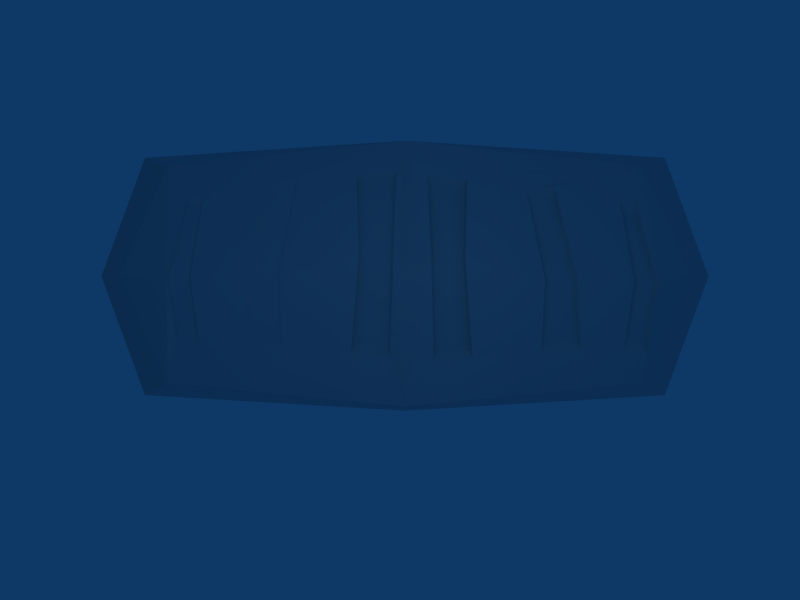 # Source: Brot.blend  (saved by Blender 2.48.1; exported with 4.5.12 LTS)
import bpy
from mathutils import Matrix  # noqa: F401  (used for matrix-valued properties, if any)

bpy.ops.wm.read_factory_settings(use_empty=True)
scene = bpy.context.scene
scene.name = 'Scene'

# ---- collections
col_collection_1 = bpy.data.collections.new('Collection 1'); scene.collection.children.link(col_collection_1)

# ---- materials (node trees are filled in below, after node groups)
mat_material = bpy.data.materials.new('Material')
mat_material.alpha_threshold = 0.0
mat_material.roughness = 0.5
mat_material.line_color = (0.0, 0.0, 0.0, 1.0)

# ---- material node trees

# ---- world
world_world = bpy.data.worlds.new('World'); scene.world = world_world
world_world.color = (0.05656, 0.2208, 0.4)
world_world.use_sun_shadow = False
world_world.sun_shadow_jitter_overblur = 0.0
world_world.cycles.sampling_method = 'MANUAL'
world_world.cycles.sample_map_resolution = 256
world_world.light_settings.ao_factor = 1.223

# ---- cameras
cam_camera = bpy.data.cameras.new('Camera')
cam_camera.passepartout_alpha = 0.2
cam_camera.clip_end = 100.0
cam_camera.lens = 35.0
cam_camera.show_passepartout = False
cam_camera.show_safe_areas = True
cam_camera.dof.focus_distance = 0.0
cam_camera.dof.aperture_fstop = 128.0

# ---- lights
light_lamp = bpy.data.lights.new('Lamp', 'POINT')
light_lamp.transmission_factor = 0.0
light_lamp.energy = 100.0
light_lamp.shadow_buffer_clip_start = 0.5
light_lamp.shadow_soft_size = 1.0
light_lamp.shadow_maximum_resolution = 0.006
light_lamp.use_absolute_resolution = True
light_lamp.cycles.use_multiple_importance_sampling = False

# ---- meshes
me_cube_001 = bpy.data.meshes.new('Cube.001')
me_cube_001.from_pydata([(0.2793, 0.1275, -0.08983), (0.2793, -0.1275, -0.08983), (-0.2793, -0.1275, -0.08983), (-0.2793, 0.1275, -0.08983), (0.2793, 0.1275, 0.08983), (0.2793, -0.1275, 0.08983), (-0.2793, -0.1275, 0.08983), (-0.2793, 0.1275, 0.08983), (-8.681e-08, -0.1308, -0.0998), (0.3302, -4.807e-08, -0.1062), (1.652e-08, 0.1308, -0.0998), (-0.3302, 1.422e-08, -0.1062), (0.3302, -1.177e-07, 0.1062), (-1.974e-07, -0.1532, 0.108), (-0.3302, -2.609e-08, 0.1062), (5.029e-08, 0.1532, 0.108), (0.3357, -0.1532, 0.0), (0.3357, 0.1532, 0.0), (-0.3357, -0.1532, 0.0), (-0.3357, 0.1532, 0.0), (-3.117e-08, -9.852e-09, -0.1305), (-8.196e-08, -8.196e-08, 0.144), (0.392, -9.035e-08, 0.0), (-1.52e-07, -0.1744, -0.00765), (-0.392, 9.966e-10, 0.0), (5.786e-08, 0.1744, -0.00765), (-0.2639, -0.0742, 0.1073), (-0.2659, -0.006496, 0.142), (-0.2507, 0.08858, 0.1083), (-0.232, 0.09077, 0.1091), (-0.2386, -0.005055, 0.1432), (-0.2377, -0.0814, 0.1089), (-0.1874, -0.08322, 0.111), (-0.1752, -0.0007338, 0.1458), (-0.1571, 0.1044, 0.1122), (-0.1226, 0.1102, 0.1137), (-0.1392, -0.002174, 0.1473), (-0.1413, -0.08716, 0.1129), (-0.06252, -0.09186, 0.1161), (-0.05145, 0.01943, 0.151), (-0.05639, 0.1131, 0.1164), (-0.01033, 0.1174, 0.1184), (-0.01403, 0.007909, 0.1525), (-0.01753, -0.09581, 0.1181), (0.03163, -0.1008, 0.1181), (0.02813, 0.002899, 0.1525), (0.02443, 0.1124, 0.1184), (0.07048, 0.1081, 0.1164), (0.06555, 0.01442, 0.151), (0.07661, -0.09687, 0.1161), (0.1554, -0.09217, 0.1129), (0.1533, -0.007185, 0.1473), (0.1379, 0.09641, 0.1137), (0.1712, 0.09941, 0.1122), (0.1893, -0.005744, 0.1458), (0.2015, -0.08823, 0.111), (0.2518, -0.08641, 0.1089), (0.2527, -0.01007, 0.1432), (0.2461, 0.08576, 0.1091), (0.2648, 0.08357, 0.1083), (0.28, -0.01151, 0.142), (0.278, -0.09173, 0.1073), (-0.2401, -0.07288, 0.11), (-0.2408, -0.004983, 0.1405), (-0.235, 0.08024, 0.1102), (-0.2516, 0.07829, 0.1095), (-0.2652, -0.006264, 0.1395), (-0.2634, -0.06648, 0.1086), (-0.1436, -0.07799, 0.1149), (-0.1418, -0.001833, 0.1458), (-0.1268, 0.09885, 0.1156), (-0.1578, 0.09368, 0.1143), (-0.174, -0.0005419, 0.1444), (-0.1849, -0.07445, 0.1132), (-0.02035, -0.08453, 0.1142), (-0.01721, 0.008486, 0.1451), (-0.01389, 0.1067, 0.1145), (-0.0552, 0.1028, 0.1128), (-0.05078, 0.01882, 0.1437), (-0.0607, -0.08099, 0.1124), (0.07329, -0.08245, 0.111), (0.06376, 0.01343, 0.141), (0.06801, 0.0941, 0.1113), (0.02833, 0.09782, 0.1129), (0.03152, 0.003504, 0.1424), (0.03453, -0.08585, 0.1127), (0.1974, -0.07611, 0.1091), (0.187, -0.005451, 0.1389), (0.1715, 0.08463, 0.1101), (0.143, 0.08206, 0.1114), (0.1562, -0.006685, 0.1402), (0.158, -0.07949, 0.1107), (0.2759, -0.07753, 0.1077), (0.2776, -0.01103, 0.1365), (0.265, 0.06778, 0.1086), (0.2494, 0.0696, 0.1092), (0.2549, -0.009835, 0.1374), (0.2542, -0.07312, 0.109)], [(14, 21), (12, 21)], [(10, 0, 9, 20), (9, 1, 8, 20), (8, 2, 11, 20), (11, 3, 10, 20), (9, 0, 17, 22), (17, 4, 12, 22), (12, 5, 16, 22), (16, 1, 9, 22), (8, 1, 16, 23), (16, 5, 13, 23), (13, 6, 18, 23), (18, 2, 8, 23), (11, 2, 18, 24), (18, 6, 14, 24), (14, 7, 19, 24), (19, 3, 11, 24), (15, 4, 17, 25), (17, 0, 10, 25), (10, 3, 19, 25), (19, 7, 15, 25), (6, 26, 27, 14), (7, 14, 27, 28), (7, 28, 29, 34), (29, 30, 33, 34), (30, 31, 32, 33), (6, 13, 31, 26), (13, 37, 32, 31), (13, 43, 38, 37), (7, 34, 35, 15), (15, 35, 40, 41), (35, 36, 39, 40), (36, 37, 38, 39), (13, 21, 42, 43), (15, 41, 42, 21), (51, 48, 49, 50), (52, 47, 48, 51), (57, 54, 55, 56), (58, 53, 54, 57), (13, 44, 45, 21), (15, 21, 45, 46), (4, 15, 46, 47), (4, 47, 52, 53), (4, 53, 58, 59), (4, 59, 60, 12), (5, 12, 60, 61), (13, 50, 49, 44), (13, 56, 55, 50), (5, 61, 56, 13), (26, 31, 62, 67), (31, 30, 63, 62), (30, 29, 64, 63), (29, 28, 65, 64), (28, 27, 66, 65), (27, 26, 67, 66), (67, 62, 63, 66), (66, 63, 64, 65), (32, 37, 68, 73), (37, 36, 69, 68), (36, 35, 70, 69), (35, 34, 71, 70), (34, 33, 72, 71), (33, 32, 73, 72), (73, 68, 69, 72), (72, 69, 70, 71), (38, 43, 74, 79), (43, 42, 75, 74), (42, 41, 76, 75), (41, 40, 77, 76), (40, 39, 78, 77), (39, 38, 79, 78), (78, 75, 76, 77), (79, 74, 75, 78), (49, 48, 81, 80), (48, 47, 82, 81), (47, 46, 83, 82), (46, 45, 84, 83), (45, 44, 85, 84), (44, 49, 80, 85), (80, 81, 84, 85), (81, 82, 83, 84), (55, 54, 87, 86), (54, 53, 88, 87), (53, 52, 89, 88), (52, 51, 90, 89), (51, 50, 91, 90), (50, 55, 86, 91), (87, 88, 89, 90), (86, 87, 90, 91), (61, 60, 93, 92), (60, 59, 94, 93), (59, 58, 95, 94), (58, 57, 96, 95), (57, 56, 97, 96), (56, 61, 92, 97), (93, 94, 95, 96), (92, 93, 96, 97)])
_uv = me_cube_001.uv_layers.new(name='UVTex')
_uv.uv.foreach_set('vector', [0.2816, 0.4057, 0.2792, 0.695, 0.1534, 0.7482, 0.1524, 0.4061, 0.1534, 0.7482, 0.0273, 0.6959, 0.0232, 0.4065, 0.1524, 0.4061, 0.0232, 0.4065, 0.0256, 0.1171, 0.1514, 0.064, 0.1524, 0.4061, 0.1514, 0.064, 0.2775, 0.1163, 0.2816, 0.4057, 0.1524, 0.4061, 0.1534, 0.7482, 0.2792, 0.695, 0.3048, 0.7534, 0.1536, 0.8122, 0.4944, 0.6322, 0.5922, 0.6783, 0.5542, 0.815, 0.4353, 0.7895, 0.5542, 0.815, 0.543, 0.927, 0.4353, 0.9312, 0.4353, 0.7895, 0.002035, 0.7544, 0.0273, 0.6959, 0.1534, 0.7482, 0.1536, 0.8122, 0.8064, 0.3441, 0.8269, 0.0553, 0.9088, 0.0, 0.8842, 0.3471, 0.9088, 0.0, 0.999, 0.06195, 1.0, 0.3515, 0.8842, 0.3471, 1.0, 0.3515, 0.9786, 0.6403, 0.8844, 0.6951, 0.8842, 0.3471, 0.8844, 0.6951, 0.8066, 0.6336, 0.8064, 0.3441, 0.8842, 0.3471, 0.1514, 0.064, 0.0256, 0.1171, 0.0, 0.05881, 0.1512, 0.0, 0.8347, 0.6951, 0.9394, 0.7216, 0.9278, 0.8334, 0.8064, 0.8335, 0.9278, 0.8334, 0.9394, 0.9753, 0.8346, 1.0, 0.8064, 0.8335, 0.3028, 0.05783, 0.2775, 0.1163, 0.1514, 0.064, 0.1512, 0.0, 0.8064, 0.3448, 0.788, 0.6348, 0.7164, 0.6953, 0.708, 0.3476, 0.7164, 0.6953, 0.6231, 0.6396, 0.6075, 0.3505, 0.708, 0.3476, 0.6075, 0.3505, 0.6078, 0.06106, 0.6981, 0.0, 0.708, 0.3476, 0.6981, 0.0, 0.7728, 0.05629, 0.8064, 0.3448, 0.708, 0.3476, 0.5806, 0.05214, 0.5284, 0.06843, 0.4622, 0.06675, 0.4548, 0.0, 0.3287, 0.05323, 0.4548, 0.0, 0.4622, 0.06675, 0.3677, 0.08279, 0.3287, 0.05323, 0.3677, 0.08279, 0.3656, 0.1022, 0.3525, 0.1798, 0.3656, 0.1022, 0.4609, 0.09509, 0.457, 0.1607, 0.3525, 0.1798, 0.4609, 0.09509, 0.5356, 0.09549, 0.5377, 0.1477, 0.457, 0.1607, 0.5806, 0.05214, 0.6075, 0.3415, 0.5356, 0.09549, 0.5284, 0.06843, 0.6075, 0.3415, 0.5418, 0.1954, 0.5377, 0.1477, 0.5356, 0.09549, 0.6075, 0.3415, 0.5509, 0.3236, 0.5468, 0.277, 0.5418, 0.1954, 0.3287, 0.05323, 0.3525, 0.1798, 0.347, 0.2156, 0.3048, 0.3428, 0.3048, 0.3428, 0.347, 0.2156, 0.3444, 0.2842, 0.3404, 0.3319, 0.347, 0.2156, 0.4586, 0.198, 0.4376, 0.289, 0.3444, 0.2842, 0.4586, 0.198, 0.5418, 0.1954, 0.5468, 0.277, 0.4376, 0.289, 0.6075, 0.3415, 0.4569, 0.3422, 0.4492, 0.3278, 0.5509, 0.3236, 0.3048, 0.3428, 0.3404, 0.3319, 0.4492, 0.3278, 0.4569, 0.3422, 0.4647, 0.5011, 0.4431, 0.4102, 0.5523, 0.4211, 0.5479, 0.5027, 0.3616, 0.4854, 0.3499, 0.4156, 0.4431, 0.4102, 0.4647, 0.5011, 0.4678, 0.6039, 0.4634, 0.5383, 0.5442, 0.5504, 0.5425, 0.6026, 0.3725, 0.5974, 0.3587, 0.5199, 0.4634, 0.5383, 0.4678, 0.6039, 0.6075, 0.3415, 0.5561, 0.3745, 0.4543, 0.3714, 0.4569, 0.3422, 0.3048, 0.3428, 0.4569, 0.3422, 0.4543, 0.3714, 0.3455, 0.3679, 0.331, 0.6319, 0.3048, 0.3428, 0.3455, 0.3679, 0.3499, 0.4156, 0.331, 0.6319, 0.3499, 0.4156, 0.3616, 0.4854, 0.3587, 0.5199, 0.331, 0.6319, 0.3587, 0.5199, 0.3725, 0.5974, 0.3747, 0.6168, 0.5922, 0.6783, 0.6064, 0.7251, 0.6075, 0.8307, 0.5542, 0.815, 0.543, 0.927, 0.5542, 0.815, 0.6075, 0.8307, 0.5648, 0.8976, 0.6075, 0.3415, 0.5479, 0.5027, 0.5523, 0.4211, 0.5561, 0.3745, 0.6075, 0.3415, 0.5425, 0.6026, 0.5442, 0.5504, 0.5479, 0.5027, 0.5828, 0.6308, 0.5479, 0.6297, 0.5425, 0.6026, 0.6075, 0.3415, 0.5284, 0.06843, 0.5356, 0.09549, 0.5272, 0.09307, 0.5208, 0.069, 0.3736, 0.6322, 0.4011, 0.7035, 0.3976, 0.7033, 0.3732, 0.6399, 0.4011, 0.7035, 0.3736, 0.8049, 0.3732, 0.7936, 0.3976, 0.7033, 0.3656, 0.1022, 0.3677, 0.08279, 0.3779, 0.08177, 0.376, 0.09902, 0.667, 0.6953, 0.7001, 0.7923, 0.6976, 0.7918, 0.6682, 0.7055, 0.7001, 0.7923, 0.6672, 0.8541, 0.6683, 0.8468, 0.6976, 0.7918, 0.5208, 0.069, 0.5272, 0.09307, 0.4608, 0.09271, 0.4619, 0.0675, 0.4619, 0.0675, 0.4608, 0.09271, 0.376, 0.09902, 0.3779, 0.08177, 0.5377, 0.1477, 0.5418, 0.1954, 0.5328, 0.193, 0.5291, 0.1503, 0.5418, 0.1954, 0.4586, 0.198, 0.4582, 0.1954, 0.5328, 0.193, 0.7027, 0.6953, 0.7027, 0.818, 0.7002, 0.8057, 0.7001, 0.6957, 0.347, 0.2156, 0.3525, 0.1798, 0.3631, 0.1791, 0.3582, 0.2112, 0.6374, 0.6953, 0.667, 0.8031, 0.6652, 0.8028, 0.6387, 0.7063, 0.667, 0.8031, 0.6375, 0.8751, 0.6388, 0.8674, 0.6652, 0.8028, 0.5291, 0.1503, 0.5328, 0.193, 0.4582, 0.1954, 0.4568, 0.162, 0.4568, 0.162, 0.4582, 0.1954, 0.3582, 0.2112, 0.3631, 0.1791, 0.5468, 0.277, 0.5509, 0.3236, 0.5397, 0.3207, 0.536, 0.2789, 0.4059, 0.6322, 0.4353, 0.7318, 0.4274, 0.7325, 0.4011, 0.6432, 0.4353, 0.7318, 0.406, 0.8461, 0.4011, 0.835, 0.4274, 0.7325, 0.3404, 0.3319, 0.3444, 0.2842, 0.3545, 0.2854, 0.3509, 0.3282, 0.6114, 0.6953, 0.6374, 0.795, 0.6308, 0.7947, 0.6076, 0.7052, 0.6374, 0.795, 0.6114, 0.8979, 0.6075, 0.8869, 0.6308, 0.7947, 0.4381, 0.2897, 0.4485, 0.3244, 0.3509, 0.3282, 0.3545, 0.2854, 0.536, 0.2789, 0.5397, 0.3207, 0.4485, 0.3244, 0.4381, 0.2897, 0.3466, 0.6322, 0.3722, 0.7347, 0.3629, 0.7349, 0.3408, 0.6466, 0.3722, 0.7347, 0.3467, 0.8346, 0.3409, 0.8209, 0.3629, 0.7349, 0.3499, 0.4156, 0.3455, 0.3679, 0.3598, 0.3719, 0.3636, 0.413, 0.3111, 0.6322, 0.3408, 0.7464, 0.3304, 0.7454, 0.3048, 0.6471, 0.3408, 0.7464, 0.3113, 0.8464, 0.305, 0.8316, 0.3304, 0.7454, 0.5561, 0.3745, 0.5523, 0.4211, 0.5379, 0.4177, 0.5412, 0.3775, 0.5379, 0.4177, 0.4438, 0.4083, 0.4535, 0.3749, 0.5412, 0.3775, 0.4438, 0.4083, 0.3636, 0.413, 0.3598, 0.3719, 0.4535, 0.3749, 0.5442, 0.5504, 0.4634, 0.5383, 0.463, 0.5359, 0.5323, 0.5463, 0.4634, 0.5383, 0.3587, 0.5199, 0.3734, 0.5202, 0.463, 0.5359, 0.3587, 0.5199, 0.3616, 0.4854, 0.3759, 0.4906, 0.3734, 0.5202, 0.3616, 0.4854, 0.4647, 0.5011, 0.4642, 0.504, 0.3759, 0.4906, 0.4647, 0.5011, 0.5479, 0.5027, 0.5355, 0.5054, 0.4642, 0.504, 0.5479, 0.5027, 0.5442, 0.5504, 0.5323, 0.5463, 0.5355, 0.5054, 0.463, 0.5359, 0.3734, 0.5202, 0.3759, 0.4906, 0.4642, 0.504, 0.5323, 0.5463, 0.463, 0.5359, 0.4642, 0.504, 0.5355, 0.5054, 0.5479, 0.6297, 0.4693, 0.6322, 0.4689, 0.6297, 0.5339, 0.6276, 0.4693, 0.6322, 0.3747, 0.6168, 0.3904, 0.6169, 0.4689, 0.6297, 0.3747, 0.6168, 0.3725, 0.5974, 0.3886, 0.6008, 0.3904, 0.6169, 0.3725, 0.5974, 0.4678, 0.6039, 0.4676, 0.6062, 0.3886, 0.6008, 0.4678, 0.6039, 0.5425, 0.6026, 0.5295, 0.6052, 0.4676, 0.6062, 0.5425, 0.6026, 0.5479, 0.6297, 0.5339, 0.6276, 0.5295, 0.6052, 0.4689, 0.6297, 0.3904, 0.6169, 0.3886, 0.6008, 0.4676, 0.6062, 0.5339, 0.6276, 0.4689, 0.6297, 0.4676, 0.6062, 0.5295, 0.6052])
me_cube_001.materials.append(mat_material)
me_cube_001.use_remesh_preserve_volume = False
me_cube_001.use_remesh_preserve_attributes = False
me_cube_001.use_mirror_vertex_groups = False
me_cube_001.update()
me_cube = bpy.data.meshes.new('Cube')
me_cube.from_pydata([(1.0, 1.0, -1.0), (1.0, -1.0, -1.0), (-1.0, -1.0, -1.0), (-1.0, 1.0, -1.0), (1.0, 1.0, 1.0), (1.0, -1.0, 1.0), (-1.0, -1.0, 1.0), (-1.0, 1.0, 1.0)], [], [(0, 1, 2, 3), (4, 7, 6, 5), (0, 4, 5, 1), (1, 5, 6, 2), (2, 6, 7, 3), (4, 0, 3, 7)])
me_cube.use_remesh_preserve_volume = False
me_cube.use_remesh_preserve_attributes = False
me_cube.use_mirror_vertex_groups = False
me_cube.update()

# ---- objects
ob_lamp = bpy.data.objects.new('Lamp', light_lamp)
ob_camera = bpy.data.objects.new('Camera', cam_camera)
ob_cube_001 = bpy.data.objects.new('Cube.001', me_cube_001)
ob_cube = bpy.data.objects.new('Cube', me_cube)

# ---- transforms, parenting, visibility, modifiers, constraints
ob_lamp.location = (1.441, 1.31, 13.39)
ob_lamp.lock_rotations_4d = False
ob_lamp.empty_display_type = 'ARROWS'
ob_lamp.lineart.crease_threshold = 0.0
ob_camera.location = (0.8644, 0.2682, 31.21)
ob_camera.lock_rotations_4d = False
ob_camera.empty_display_type = 'ARROWS'
ob_camera.lineart.crease_threshold = 0.0
ob_cube_001.location = (1.063, 1.212, 0.0139)
ob_cube_001.scale = (31.06, 31.06, 31.06)
ob_cube_001.lock_rotations_4d = False
ob_cube_001.empty_display_type = 'ARROWS'
ob_cube_001.lineart.crease_threshold = 0.0
ob_cube.location = (-84.73, 0.8958, 0.0139)
ob_cube.scale = (31.06, 31.06, 31.06)
ob_cube.lock_rotations_4d = False
ob_cube.empty_display_type = 'ARROWS'
ob_cube.hide_viewport = True
ob_cube.lineart.crease_threshold = 0.0

# ---- collection membership
col_collection_1.objects.link(ob_lamp)
col_collection_1.objects.link(ob_camera)
col_collection_1.objects.link(ob_cube_001)
col_collection_1.objects.link(ob_cube)

# ---- scene / render settings (as saved in the file)
scene.camera = ob_camera
scene.frame_start = 1; scene.frame_end = 250; scene.frame_set(99)
scene.render.engine = 'BLENDER_EEVEE_NEXT'
scene.render.image_settings.file_format = 'JPEG'
scene.render.image_settings.color_mode = 'RGB'
scene.render.image_settings.compression = 90
scene.render.resolution_x = 800
scene.render.resolution_y = 600
scene.render.pixel_aspect_x = 100.0
scene.render.pixel_aspect_y = 100.0
scene.render.fps = 25
scene.render.dither_intensity = 0.0
scene.render.use_compositing = False
scene.render.use_sequencer = False
scene.render.bake_margin = 2
scene.render.bake_bias = 0.0
scene.render.use_stamp_time = False
scene.render.use_stamp_date = False
scene.render.use_stamp_frame = False
scene.render.use_stamp_camera = False
scene.render.use_stamp_scene = False
scene.render.use_stamp_filename = False
scene.render.use_stamp_render_time = False
scene.render.stamp_font_size = 0
scene.cycles.use_denoising = False
scene.cycles.samples = 10
scene.cycles.sampling_pattern = 'TABULATED_SOBOL'
scene.cycles.light_sampling_threshold = 0.0
scene.cycles.use_adaptive_sampling = False
scene.cycles.use_light_tree = False
scene.cycles.blur_glossy = 0.0
scene.cycles.volume_bounces = 1
scene.cycles.pixel_filter_type = 'GAUSSIAN'
scene.cycles.sample_clamp_indirect = 0.0
scene.view_settings.view_transform = 'Raw'
bpy.context.view_layer.update()
